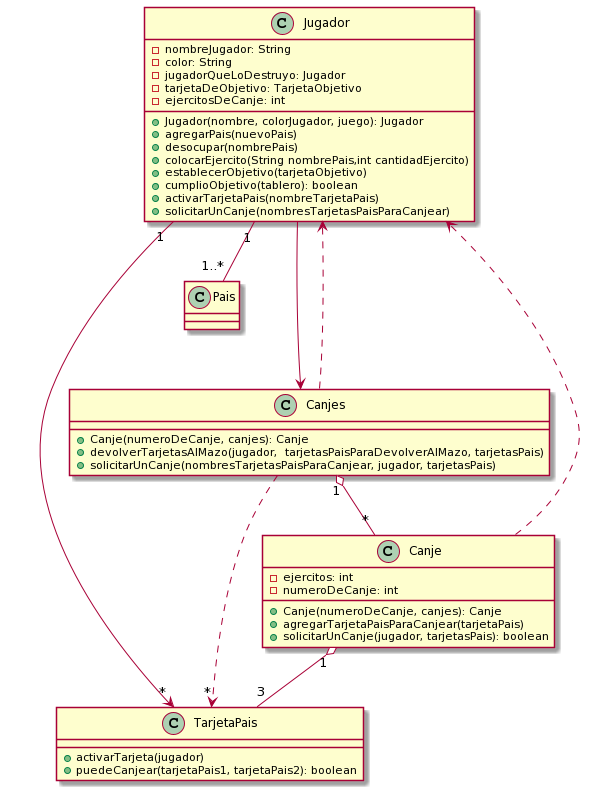

The diagram above was rendered by PlantUML. Its source (embedded in the PNG):
@startuml
Jugador "1" -- "1..*" Pais
Jugador "1" -> "*" TarjetaPais
Jugador  --->  Canjes
Canjes "1" o-- "*" Canje
Canjes ..> "*" TarjetaPais
Canjes ..> Jugador
Canje "1" o-- "3" TarjetaPais
Canje ..> Jugador


class Jugador {
     - nombreJugador: String
     - color: String
     - jugadorQueLoDestruyo: Jugador
     - tarjetaDeObjetivo: TarjetaObjetivo
     - ejercitosDeCanje: int
	+ Jugador(nombre, colorJugador, juego): Jugador
	+ agregarPais(nuevoPais)
	+ desocupar(nombrePais)
	+ colocarEjercito(String nombrePais,int cantidadEjercito)
	+ establecerObjetivo(tarjetaObjetivo)
	+ cumplioObjetivo(tablero): boolean
	+ activarTarjetaPais(nombreTarjetaPais)
	+ solicitarUnCanje(nombresTarjetasPaisParaCanjear)
}

class Pais {

}

class Canje {
    - ejercitos: int
    - numeroDeCanje: int
	+ Canje(numeroDeCanje, canjes): Canje
	+ agregarTarjetaPaisParaCanjear(tarjetaPais)
	+ solicitarUnCanje(jugador, tarjetasPais): boolean
}

class Canjes {
	+ Canje(numeroDeCanje, canjes): Canje
	+ devolverTarjetasAlMazo(jugador,  tarjetasPaisParaDevolverAlMazo, tarjetasPais)
	+ solicitarUnCanje(nombresTarjetasPaisParaCanjear, jugador, tarjetasPais)
}

class TarjetaPais {
	+ activarTarjeta(jugador)
	+ puedeCanjear(tarjetaPais1, tarjetaPais2): boolean
}
@enduml